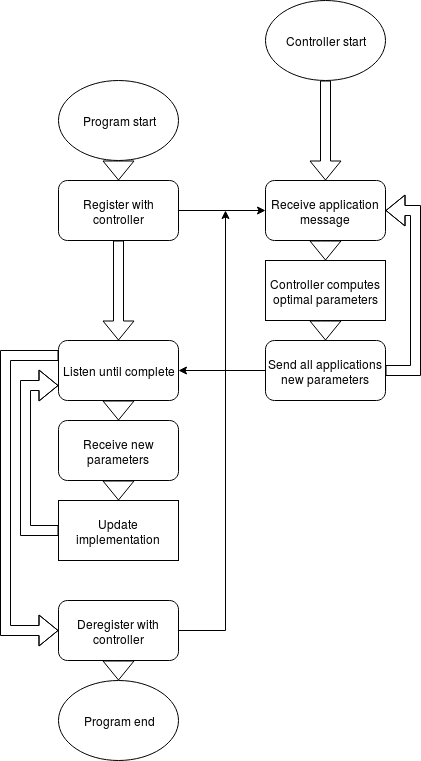

The diagram above was exported from draw.io. Its source (the exported page's mxGraphModel, read from the mxfile embedded in the PNG):
<mxGraphModel dx="1198" dy="996" grid="1" gridSize="10" guides="1" tooltips="1" connect="1" arrows="1" fold="1" page="1" pageScale="1" pageWidth="826" pageHeight="1169" background="#ffffff" math="0" shadow="0">
  <root>
    <mxCell id="0" />
    <mxCell id="1" parent="0" />
    <mxCell id="23" style="edgeStyle=orthogonalEdgeStyle;rounded=0;html=1;exitX=0.5;exitY=1;entryX=0.5;entryY=0;jettySize=auto;orthogonalLoop=1;shape=flexArrow;" edge="1" parent="1" source="2" target="4">
      <mxGeometry relative="1" as="geometry" />
    </mxCell>
    <mxCell id="2" value="Program start" style="ellipse;whiteSpace=wrap;html=1;" vertex="1" parent="1">
      <mxGeometry x="353" y="120" width="120" height="80" as="geometry" />
    </mxCell>
    <mxCell id="14" style="edgeStyle=orthogonalEdgeStyle;rounded=0;html=1;exitX=0.5;exitY=1;entryX=0.5;entryY=0;jettySize=auto;orthogonalLoop=1;shape=flexArrow;" edge="1" parent="1" source="3" target="5">
      <mxGeometry relative="1" as="geometry" />
    </mxCell>
    <mxCell id="3" value="Controller start" style="ellipse;whiteSpace=wrap;html=1;" vertex="1" parent="1">
      <mxGeometry x="560" y="40" width="120" height="80" as="geometry" />
    </mxCell>
    <mxCell id="20" style="edgeStyle=orthogonalEdgeStyle;rounded=0;html=1;exitX=1;exitY=0.5;entryX=0;entryY=0.5;jettySize=auto;orthogonalLoop=1;" edge="1" parent="1" source="4" target="5">
      <mxGeometry relative="1" as="geometry" />
    </mxCell>
    <mxCell id="24" style="edgeStyle=orthogonalEdgeStyle;rounded=0;html=1;exitX=0.5;exitY=1;entryX=0.5;entryY=0;jettySize=auto;orthogonalLoop=1;shape=flexArrow;" edge="1" parent="1" source="4" target="11">
      <mxGeometry relative="1" as="geometry" />
    </mxCell>
    <mxCell id="4" value="Register with controller" style="rounded=1;whiteSpace=wrap;html=1;" vertex="1" parent="1">
      <mxGeometry x="353" y="220" width="120" height="60" as="geometry" />
    </mxCell>
    <mxCell id="15" style="edgeStyle=orthogonalEdgeStyle;rounded=0;html=1;exitX=0.5;exitY=1;entryX=0.5;entryY=0;jettySize=auto;orthogonalLoop=1;shape=flexArrow;" edge="1" parent="1" source="5" target="7">
      <mxGeometry relative="1" as="geometry" />
    </mxCell>
    <mxCell id="5" value="Receive application message" style="rounded=1;whiteSpace=wrap;html=1;" vertex="1" parent="1">
      <mxGeometry x="560" y="220" width="120" height="60" as="geometry" />
    </mxCell>
    <mxCell id="26" style="edgeStyle=orthogonalEdgeStyle;rounded=0;html=1;exitX=0.5;exitY=1;entryX=0.5;entryY=0;jettySize=auto;orthogonalLoop=1;shape=flexArrow;" edge="1" parent="1" source="6" target="10">
      <mxGeometry relative="1" as="geometry" />
    </mxCell>
    <mxCell id="6" value="Receive new parameters" style="rounded=1;whiteSpace=wrap;html=1;" vertex="1" parent="1">
      <mxGeometry x="353" y="460" width="120" height="60" as="geometry" />
    </mxCell>
    <mxCell id="16" style="edgeStyle=orthogonalEdgeStyle;rounded=0;html=1;exitX=0.5;exitY=1;entryX=0.5;entryY=0;jettySize=auto;orthogonalLoop=1;shape=flexArrow;" edge="1" parent="1" source="7" target="8">
      <mxGeometry relative="1" as="geometry" />
    </mxCell>
    <mxCell id="7" value="Controller computes optimal parameters" style="whiteSpace=wrap;html=1;" vertex="1" parent="1">
      <mxGeometry x="560" y="300" width="120" height="60" as="geometry" />
    </mxCell>
    <mxCell id="17" style="edgeStyle=orthogonalEdgeStyle;rounded=0;html=1;exitX=1;exitY=0.5;entryX=1;entryY=0.5;jettySize=auto;orthogonalLoop=1;shape=flexArrow;" edge="1" parent="1" source="8" target="5">
      <mxGeometry relative="1" as="geometry">
        <Array as="points">
          <mxPoint x="710" y="410" />
          <mxPoint x="710" y="250" />
        </Array>
      </mxGeometry>
    </mxCell>
    <mxCell id="29" style="edgeStyle=orthogonalEdgeStyle;rounded=0;html=1;exitX=0;exitY=0.5;entryX=1;entryY=0.5;jettySize=auto;orthogonalLoop=1;" edge="1" parent="1" source="8" target="11">
      <mxGeometry relative="1" as="geometry" />
    </mxCell>
    <mxCell id="8" value="Send all applications new parameters" style="rounded=1;whiteSpace=wrap;html=1;" vertex="1" parent="1">
      <mxGeometry x="560" y="380" width="120" height="60" as="geometry" />
    </mxCell>
    <mxCell id="31" style="edgeStyle=orthogonalEdgeStyle;shape=flexArrow;rounded=0;html=1;exitX=0;exitY=0.5;entryX=0;entryY=0.75;jettySize=auto;orthogonalLoop=1;" edge="1" parent="1" source="10" target="11">
      <mxGeometry relative="1" as="geometry">
        <Array as="points">
          <mxPoint x="320" y="570" />
          <mxPoint x="320" y="425" />
        </Array>
      </mxGeometry>
    </mxCell>
    <mxCell id="10" value="Update implementation" style="whiteSpace=wrap;html=1;" vertex="1" parent="1">
      <mxGeometry x="353" y="540" width="120" height="60" as="geometry" />
    </mxCell>
    <mxCell id="25" style="edgeStyle=orthogonalEdgeStyle;rounded=0;html=1;exitX=0.5;exitY=1;entryX=0.5;entryY=0;jettySize=auto;orthogonalLoop=1;shape=flexArrow;" edge="1" parent="1" source="11" target="6">
      <mxGeometry relative="1" as="geometry" />
    </mxCell>
    <mxCell id="32" style="edgeStyle=orthogonalEdgeStyle;shape=flexArrow;rounded=0;html=1;exitX=0;exitY=0.25;entryX=0;entryY=0.5;jettySize=auto;orthogonalLoop=1;" edge="1" parent="1" source="11" target="18">
      <mxGeometry relative="1" as="geometry">
        <Array as="points">
          <mxPoint x="300" y="395" />
          <mxPoint x="300" y="670" />
        </Array>
      </mxGeometry>
    </mxCell>
    <mxCell id="11" value="Listen until complete" style="rounded=1;whiteSpace=wrap;html=1;" vertex="1" parent="1">
      <mxGeometry x="353" y="380" width="120" height="60" as="geometry" />
    </mxCell>
    <mxCell id="12" value="Program end" style="ellipse;whiteSpace=wrap;html=1;" vertex="1" parent="1">
      <mxGeometry x="353" y="720" width="120" height="80" as="geometry" />
    </mxCell>
    <mxCell id="21" style="edgeStyle=orthogonalEdgeStyle;rounded=0;html=1;exitX=1;exitY=0.5;jettySize=auto;orthogonalLoop=1;" edge="1" parent="1" source="18">
      <mxGeometry relative="1" as="geometry">
        <mxPoint x="520" y="250" as="targetPoint" />
      </mxGeometry>
    </mxCell>
    <mxCell id="28" style="edgeStyle=orthogonalEdgeStyle;rounded=0;html=1;exitX=0.5;exitY=1;entryX=0.5;entryY=0;jettySize=auto;orthogonalLoop=1;shape=flexArrow;" edge="1" parent="1" source="18" target="12">
      <mxGeometry relative="1" as="geometry" />
    </mxCell>
    <mxCell id="18" value="Deregister with controller" style="rounded=1;whiteSpace=wrap;html=1;" vertex="1" parent="1">
      <mxGeometry x="353" y="640" width="120" height="60" as="geometry" />
    </mxCell>
  </root>
</mxGraphModel>